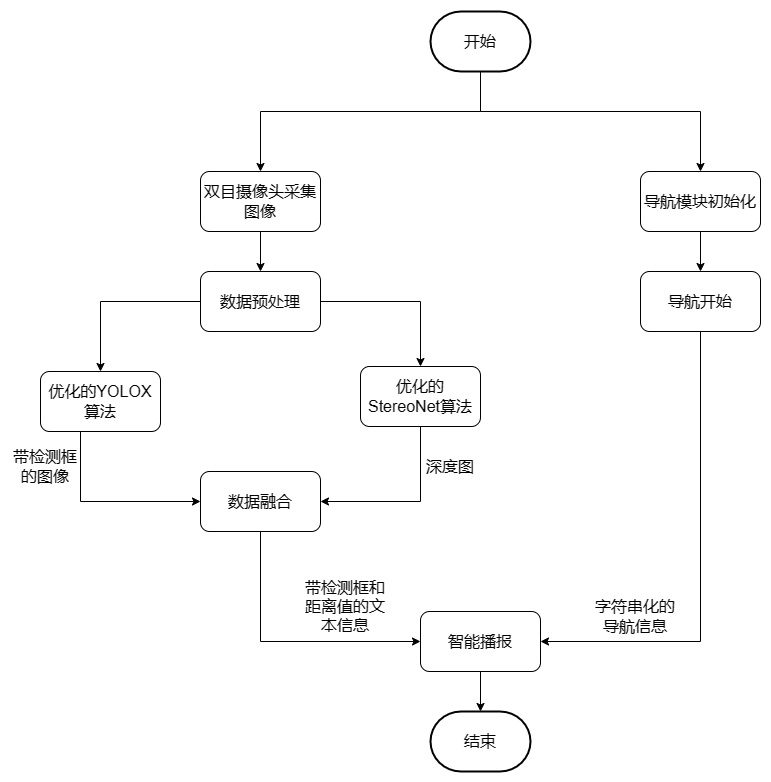

The diagram above was exported from draw.io. Its source (the exported page's mxGraphModel, read from the mxfile embedded in the PNG):
<mxGraphModel dx="2017" dy="1974" grid="1" gridSize="10" guides="1" tooltips="1" connect="1" arrows="1" fold="1" page="1" pageScale="1" pageWidth="1100" pageHeight="850" background="none" math="0" shadow="0">
  <root>
    <mxCell id="0" />
    <mxCell id="1" parent="0" />
    <mxCell id="ug5ggh0SLr554P5cJHf8-1" style="edgeStyle=orthogonalEdgeStyle;rounded=0;orthogonalLoop=1;jettySize=auto;html=1;entryX=0.5;entryY=0;entryDx=0;entryDy=0;fontSize=16;" edge="1" parent="1" source="Ez2dJQbbrGeNrCwUJTwX-1" target="Ez2dJQbbrGeNrCwUJTwX-4">
      <mxGeometry relative="1" as="geometry">
        <Array as="points">
          <mxPoint x="520" y="-740" />
          <mxPoint x="300" y="-740" />
        </Array>
      </mxGeometry>
    </mxCell>
    <mxCell id="ug5ggh0SLr554P5cJHf8-2" style="edgeStyle=orthogonalEdgeStyle;rounded=0;orthogonalLoop=1;jettySize=auto;html=1;entryX=0.5;entryY=0;entryDx=0;entryDy=0;fontSize=16;" edge="1" parent="1" source="Ez2dJQbbrGeNrCwUJTwX-1" target="Ez2dJQbbrGeNrCwUJTwX-5">
      <mxGeometry relative="1" as="geometry">
        <Array as="points">
          <mxPoint x="520" y="-740" />
          <mxPoint x="740" y="-740" />
        </Array>
      </mxGeometry>
    </mxCell>
    <mxCell id="Ez2dJQbbrGeNrCwUJTwX-1" value="开始" style="strokeWidth=2;html=1;shape=mxgraph.flowchart.terminator;whiteSpace=wrap;fontSize=16;" parent="1" vertex="1">
      <mxGeometry x="470" y="-840" width="100" height="60" as="geometry" />
    </mxCell>
    <mxCell id="Ez2dJQbbrGeNrCwUJTwX-2" value="结束" style="strokeWidth=2;html=1;shape=mxgraph.flowchart.terminator;whiteSpace=wrap;fontSize=16;" parent="1" vertex="1">
      <mxGeometry x="470" y="-140" width="100" height="60" as="geometry" />
    </mxCell>
    <mxCell id="Ez2dJQbbrGeNrCwUJTwX-12" style="edgeStyle=orthogonalEdgeStyle;rounded=0;orthogonalLoop=1;jettySize=auto;html=1;entryX=0.5;entryY=0;entryDx=0;entryDy=0;fontSize=16;" parent="1" source="Ez2dJQbbrGeNrCwUJTwX-4" target="Ez2dJQbbrGeNrCwUJTwX-11" edge="1">
      <mxGeometry relative="1" as="geometry" />
    </mxCell>
    <mxCell id="Ez2dJQbbrGeNrCwUJTwX-4" value="双目摄像头采集图像" style="rounded=1;whiteSpace=wrap;html=1;fontSize=16;" parent="1" vertex="1">
      <mxGeometry x="240" y="-680" width="120" height="60" as="geometry" />
    </mxCell>
    <mxCell id="Ez2dJQbbrGeNrCwUJTwX-24" style="edgeStyle=orthogonalEdgeStyle;rounded=0;orthogonalLoop=1;jettySize=auto;html=1;exitX=0.5;exitY=1;exitDx=0;exitDy=0;entryX=0.5;entryY=0;entryDx=0;entryDy=0;fontSize=16;" parent="1" source="Ez2dJQbbrGeNrCwUJTwX-5" target="Ez2dJQbbrGeNrCwUJTwX-9" edge="1">
      <mxGeometry relative="1" as="geometry" />
    </mxCell>
    <mxCell id="Ez2dJQbbrGeNrCwUJTwX-5" value="导航模块初始化" style="rounded=1;whiteSpace=wrap;html=1;fontSize=16;" parent="1" vertex="1">
      <mxGeometry x="680" y="-680" width="120" height="60" as="geometry" />
    </mxCell>
    <mxCell id="ug5ggh0SLr554P5cJHf8-4" style="edgeStyle=orthogonalEdgeStyle;rounded=0;orthogonalLoop=1;jettySize=auto;html=1;entryX=0;entryY=0.5;entryDx=0;entryDy=0;fontSize=16;" edge="1" parent="1" source="Ez2dJQbbrGeNrCwUJTwX-8" target="Ez2dJQbbrGeNrCwUJTwX-15">
      <mxGeometry relative="1" as="geometry">
        <Array as="points">
          <mxPoint x="120" y="-350" />
        </Array>
      </mxGeometry>
    </mxCell>
    <mxCell id="Ez2dJQbbrGeNrCwUJTwX-8" value="优化的YOLOX算法" style="rounded=1;whiteSpace=wrap;html=1;fontSize=16;" parent="1" vertex="1">
      <mxGeometry x="80" y="-480" width="120" height="60" as="geometry" />
    </mxCell>
    <mxCell id="ug5ggh0SLr554P5cJHf8-7" style="edgeStyle=orthogonalEdgeStyle;rounded=0;orthogonalLoop=1;jettySize=auto;html=1;entryX=1;entryY=0.5;entryDx=0;entryDy=0;fontSize=16;" edge="1" parent="1" source="Ez2dJQbbrGeNrCwUJTwX-9" target="Ez2dJQbbrGeNrCwUJTwX-21">
      <mxGeometry relative="1" as="geometry">
        <Array as="points">
          <mxPoint x="740" y="-210" />
        </Array>
      </mxGeometry>
    </mxCell>
    <mxCell id="Ez2dJQbbrGeNrCwUJTwX-9" value="导航开始" style="rounded=1;whiteSpace=wrap;html=1;fontSize=16;" parent="1" vertex="1">
      <mxGeometry x="680" y="-580" width="120" height="60" as="geometry" />
    </mxCell>
    <mxCell id="ug5ggh0SLr554P5cJHf8-3" style="edgeStyle=orthogonalEdgeStyle;rounded=0;orthogonalLoop=1;jettySize=auto;html=1;entryX=1;entryY=0.5;entryDx=0;entryDy=0;fontSize=16;" edge="1" parent="1" source="Ez2dJQbbrGeNrCwUJTwX-10" target="Ez2dJQbbrGeNrCwUJTwX-15">
      <mxGeometry relative="1" as="geometry">
        <Array as="points">
          <mxPoint x="460" y="-350" />
        </Array>
      </mxGeometry>
    </mxCell>
    <mxCell id="Ez2dJQbbrGeNrCwUJTwX-10" value="优化的StereoNet算法" style="rounded=1;whiteSpace=wrap;html=1;fontSize=16;" parent="1" vertex="1">
      <mxGeometry x="400" y="-485" width="120" height="60" as="geometry" />
    </mxCell>
    <mxCell id="Ez2dJQbbrGeNrCwUJTwX-13" style="edgeStyle=orthogonalEdgeStyle;rounded=0;orthogonalLoop=1;jettySize=auto;html=1;entryX=0.5;entryY=0;entryDx=0;entryDy=0;fontSize=16;" parent="1" source="Ez2dJQbbrGeNrCwUJTwX-11" target="Ez2dJQbbrGeNrCwUJTwX-8" edge="1">
      <mxGeometry relative="1" as="geometry" />
    </mxCell>
    <mxCell id="Ez2dJQbbrGeNrCwUJTwX-14" style="edgeStyle=orthogonalEdgeStyle;rounded=0;orthogonalLoop=1;jettySize=auto;html=1;entryX=0.5;entryY=0;entryDx=0;entryDy=0;fontSize=16;" parent="1" source="Ez2dJQbbrGeNrCwUJTwX-11" target="Ez2dJQbbrGeNrCwUJTwX-10" edge="1">
      <mxGeometry relative="1" as="geometry" />
    </mxCell>
    <mxCell id="Ez2dJQbbrGeNrCwUJTwX-11" value="数据预处理" style="rounded=1;whiteSpace=wrap;html=1;fontSize=16;" parent="1" vertex="1">
      <mxGeometry x="240" y="-580" width="120" height="60" as="geometry" />
    </mxCell>
    <mxCell id="ug5ggh0SLr554P5cJHf8-6" style="edgeStyle=orthogonalEdgeStyle;rounded=0;orthogonalLoop=1;jettySize=auto;html=1;entryX=0;entryY=0.5;entryDx=0;entryDy=0;fontSize=16;" edge="1" parent="1" source="Ez2dJQbbrGeNrCwUJTwX-15" target="Ez2dJQbbrGeNrCwUJTwX-21">
      <mxGeometry relative="1" as="geometry">
        <Array as="points">
          <mxPoint x="300" y="-210" />
        </Array>
      </mxGeometry>
    </mxCell>
    <mxCell id="Ez2dJQbbrGeNrCwUJTwX-15" value="数据融合" style="rounded=1;whiteSpace=wrap;html=1;fontSize=16;" parent="1" vertex="1">
      <mxGeometry x="240" y="-380" width="120" height="60" as="geometry" />
    </mxCell>
    <mxCell id="Ez2dJQbbrGeNrCwUJTwX-18" value="带检测框的图像" style="text;html=1;strokeColor=none;fillColor=none;align=center;verticalAlign=middle;whiteSpace=wrap;rounded=0;fontSize=16;" parent="1" vertex="1">
      <mxGeometry x="50" y="-400" width="70" height="30" as="geometry" />
    </mxCell>
    <mxCell id="Ez2dJQbbrGeNrCwUJTwX-19" value="深度图" style="text;html=1;strokeColor=none;fillColor=none;align=center;verticalAlign=middle;whiteSpace=wrap;rounded=0;fontSize=16;" parent="1" vertex="1">
      <mxGeometry x="460" y="-400" width="60" height="30" as="geometry" />
    </mxCell>
    <mxCell id="ug5ggh0SLr554P5cJHf8-8" style="edgeStyle=orthogonalEdgeStyle;rounded=0;orthogonalLoop=1;jettySize=auto;html=1;entryX=0.5;entryY=0;entryDx=0;entryDy=0;entryPerimeter=0;fontSize=16;" edge="1" parent="1" source="Ez2dJQbbrGeNrCwUJTwX-21" target="Ez2dJQbbrGeNrCwUJTwX-2">
      <mxGeometry relative="1" as="geometry" />
    </mxCell>
    <mxCell id="Ez2dJQbbrGeNrCwUJTwX-21" value="智能播报" style="rounded=1;whiteSpace=wrap;html=1;fontSize=16;" parent="1" vertex="1">
      <mxGeometry x="460" y="-240" width="120" height="60" as="geometry" />
    </mxCell>
    <mxCell id="Ez2dJQbbrGeNrCwUJTwX-23" value="带检测框和距离值的文本信息" style="text;html=1;strokeColor=none;fillColor=none;align=center;verticalAlign=middle;whiteSpace=wrap;rounded=0;fontSize=16;" parent="1" vertex="1">
      <mxGeometry x="340" y="-260" width="90" height="30" as="geometry" />
    </mxCell>
    <mxCell id="Ez2dJQbbrGeNrCwUJTwX-51" value="字符串化的导航信息" style="text;html=1;strokeColor=none;fillColor=none;align=center;verticalAlign=middle;whiteSpace=wrap;rounded=0;fontSize=16;" parent="1" vertex="1">
      <mxGeometry x="630" y="-250" width="90" height="30" as="geometry" />
    </mxCell>
  </root>
</mxGraphModel>